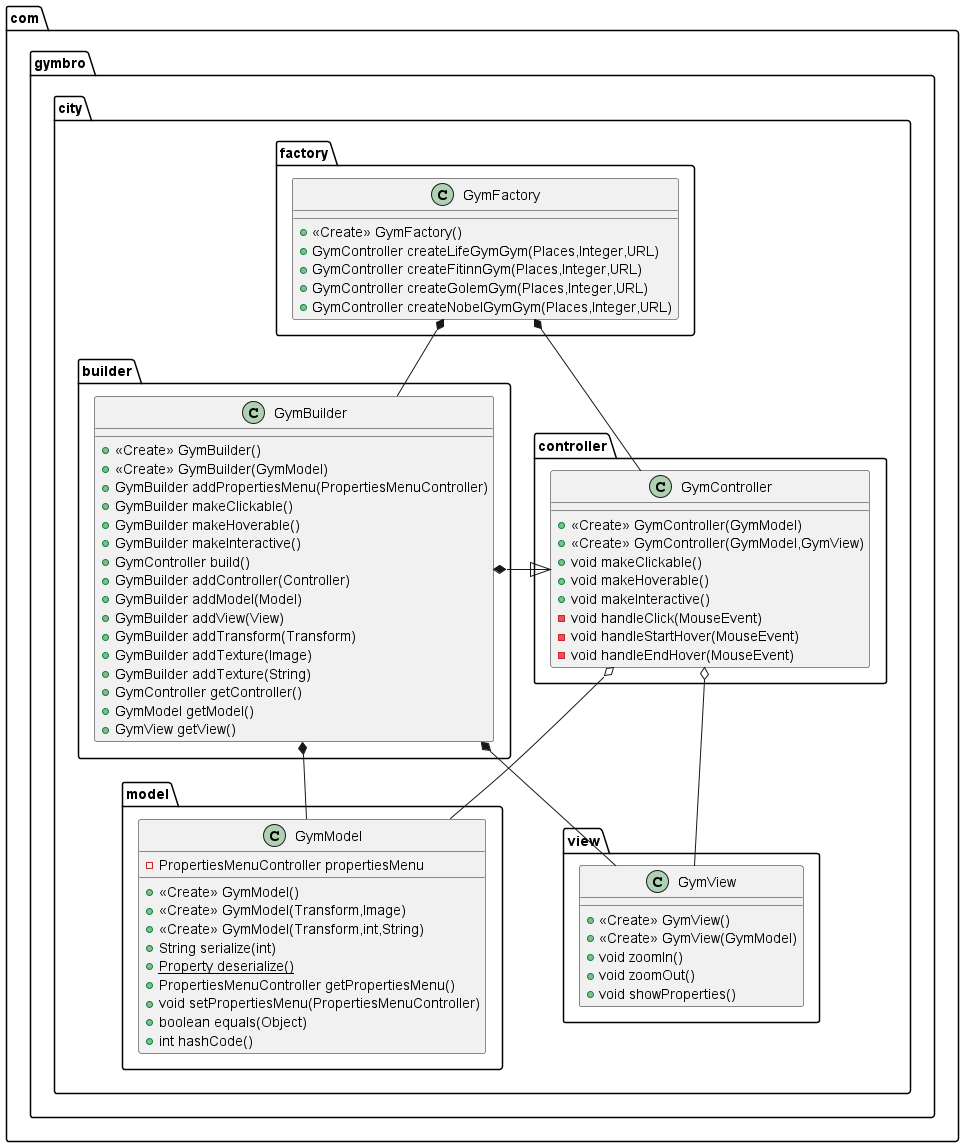

The diagram above was rendered by PlantUML. Its source (embedded in the PNG):
@startuml
class com.gymbro.city.factory.GymFactory {
+ <<Create>> GymFactory()
+ GymController createLifeGymGym(Places,Integer,URL)
+ GymController createFitinnGym(Places,Integer,URL)
+ GymController createGolemGym(Places,Integer,URL)
+ GymController createNobelGymGym(Places,Integer,URL)
}
class com.gymbro.city.builder.GymBuilder {
+ <<Create>> GymBuilder()
+ <<Create>> GymBuilder(GymModel)
+ GymBuilder addPropertiesMenu(PropertiesMenuController)
+ GymBuilder makeClickable()
+ GymBuilder makeHoverable()
+ GymBuilder makeInteractive()
+ GymController build()
+ GymBuilder addController(Controller)
+ GymBuilder addModel(Model)
+ GymBuilder addView(View)
+ GymBuilder addTransform(Transform)
+ GymBuilder addTexture(Image)
+ GymBuilder addTexture(String)
+ GymController getController()
+ GymModel getModel()
+ GymView getView()
}


class com.gymbro.city.model.GymModel {
- PropertiesMenuController propertiesMenu
+ <<Create>> GymModel()
+ <<Create>> GymModel(Transform,Image)
+ <<Create>> GymModel(Transform,int,String)
+ String serialize(int)
+ {static} Property deserialize()
+ PropertiesMenuController getPropertiesMenu()
+ void setPropertiesMenu(PropertiesMenuController)
+ boolean equals(Object)
+ int hashCode()
}
class com.gymbro.city.view.GymView {
+ <<Create>> GymView()
+ <<Create>> GymView(GymModel)
+ void zoomIn()
+ void zoomOut()
+ void showProperties()
}
class com.gymbro.city.controller.GymController {
+ <<Create>> GymController(GymModel)
+ <<Create>> GymController(GymModel,GymView)
+ void makeClickable()
+ void makeHoverable()
+ void makeInteractive()
- void handleClick(MouseEvent)
- void handleStartHover(MouseEvent)
- void handleEndHover(MouseEvent)
}

com.gymbro.city.controller.GymController o-- com.gymbro.city.view.GymView
com.gymbro.city.controller.GymController o-- com.gymbro.city.model.GymModel

com.gymbro.city.builder.GymBuilder *-- com.gymbro.city.model.GymModel
com.gymbro.city.builder.GymBuilder *-- com.gymbro.city.view.GymView
com.gymbro.city.builder.GymBuilder *-- com.gymbro.city.controller.GymController

com.gymbro.city.factory.GymFactory *-- com.gymbro.city.builder.GymBuilder
com.gymbro.city.factory.GymFactory *-- com.gymbro.city.controller.GymController

com.gymbro.city.controller.GymController <|.. com.gymbro.city.builder.GymBuilder
@enduml